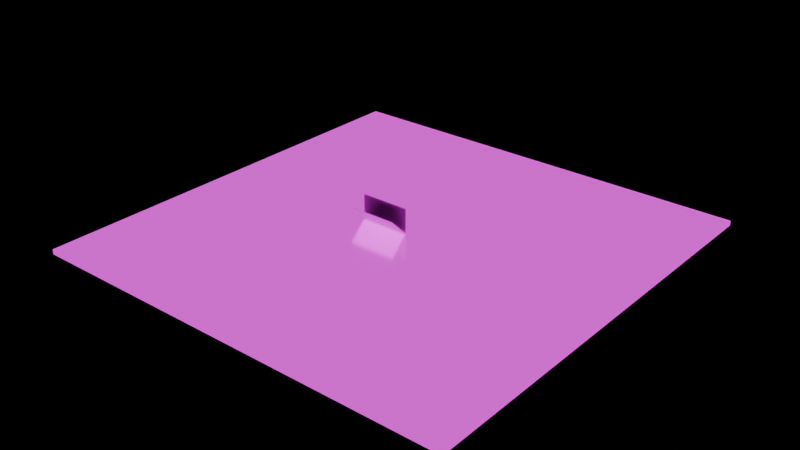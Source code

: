 # Source: models.blend  (saved by Blender 4.5.90; exported with 4.5.12 LTS)
import bpy
from mathutils import Matrix  # noqa: F401  (used for matrix-valued properties, if any)

bpy.ops.wm.read_factory_settings(use_empty=True)
scene = bpy.context.scene
scene.name = 'EffectsAndsStuff'

# ---- images (referenced by path relative to the original .blend; pixels are not part of the script)
import os
ASSET_DIR = os.environ.get("B2B_ASSET_DIR", "")  # directory of the original .blend (textures are referenced by path, not embedded)
HERE = os.path.dirname(os.path.abspath(__file__))  # packed textures are extracted next to this script under _unpacked/

def load_image(name, relpath, width, height, colorspace="sRGB"):
    """Load a texture the original file referenced (path relative to the .blend, or extracted next to this script)."""
    p = next((c for c in (os.path.join(HERE, relpath), os.path.join(ASSET_DIR, relpath)) if relpath and os.path.exists(c)), "")
    if p:
        img = bpy.data.images.load(p, check_existing=True)
        img.name = name
    else:  # same state as the original file: an image datablock whose file is absent (Cycles renders it pink)
        img = bpy.data.images.new(name, width, height)
        img.source = "FILE"
        img.filepath = "//" + (relpath or name)
    img.colorspace_settings.name = colorspace
    return img
img_board_png_001 = load_image('Board.png.001', 'Board.png', 1024, 1024, 'sRGB')
img_highlight = load_image('Highlight', '', 256, 256, 'sRGB')

# ---- materials (node trees are filled in below, after node groups)
mat_board_001 = bpy.data.materials.new('Board.001')
mat_highlight = bpy.data.materials.new('Highlight')
mat_highlight.surface_render_method = 'BLENDED'
mat_highlight.blend_method = 'BLEND'

# ---- material node trees
mat_board_001.use_nodes = True; mat_board_001.node_tree.nodes.clear()
_N = mat_board_001.node_tree.nodes; _L = mat_board_001.node_tree.links
n0 = _N.new('ShaderNodeBsdfPrincipled'); n0.name = 'Principled BSDF'; n0.location = (-200, 100)
n0.inputs[1].default_value = 1.0
n0.inputs[2].default_value = 0.1761
n0.inputs[28].default_value = 1.0
n1 = _N.new('ShaderNodeOutputMaterial'); n1.name = 'Material Output'; n1.location = (200, 100)
n2 = _N.new('ShaderNodeTexImage'); n2.name = 'Image Texture'; n2.location = (-490, 60)
n2.image = img_board_png_001
n2.interpolation = 'Closest'
n3 = _N.new('ShaderNodeTexImage'); n3.name = 'Image Texture.001'; n3.location = (-490, -460)
n3.image = img_board_png_001
n3.interpolation = 'Closest'
_L.new(n0.outputs[0], n1.inputs[0])
_L.new(n2.outputs[0], n0.inputs[0])
_L.new(n3.outputs[0], n0.inputs[27])
n1.is_active_output = True
mat_highlight.use_nodes = True; mat_highlight.node_tree.nodes.clear()
_N = mat_highlight.node_tree.nodes; _L = mat_highlight.node_tree.links
n0 = _N.new('ShaderNodeBsdfPrincipled'); n0.name = 'Principled BSDF'; n0.location = (-200, 100)
n1 = _N.new('ShaderNodeOutputMaterial'); n1.name = 'Material Output'; n1.location = (200, 100)
n2 = _N.new('ShaderNodeTexImage'); n2.name = 'Image Texture'; n2.location = (-490, 75)
n2.image = img_highlight
n2.interpolation = 'Closest'
_L.new(n0.outputs[0], n1.inputs[0])
_L.new(n2.outputs[0], n0.inputs[0])
n1.is_active_output = True

# ---- meshes
me_cube_005 = bpy.data.meshes.new('Cube.005')
me_cube_005.from_pydata([(-8.0, -8.0, -0.1), (-8.0, -8.0, 0.1), (-8.0, 8.0, -0.1), (-8.0, 8.0, 0.1), (8.0, -8.0, -0.1), (8.0, -8.0, 0.1), (8.0, 8.0, -0.1), (8.0, 8.0, 0.1), (-8.8, 8.8, -0.1), (-8.8, -8.8, -0.1), (-8.8, -8.8, 0.1), (-8.8, 8.8, 0.1), (8.8, 8.8, -0.1), (8.8, 8.8, 0.1), (8.8, -8.8, -0.1), (8.8, -8.8, 0.1)], [], [(1, 3, 11, 10), (6, 2, 8, 12), (7, 5, 15, 13), (0, 4, 14, 9), (2, 6, 4, 0), (7, 3, 1, 5), (9, 10, 11, 8), (8, 11, 13, 12), (12, 13, 15, 14), (14, 15, 10, 9), (5, 1, 10, 15), (2, 0, 9, 8), (4, 6, 12, 14), (3, 7, 13, 11)])
_uv = me_cube_005.uv_layers.new(name='UVMap')
_uv.uv.foreach_set('vector', [0.02273, 0.4773, 0.4773, 0.4773, 0.5, 0.5, 1.644e-08, 0.5, 0.4773, 0.9773, 0.4773, 0.5227, 0.5, 0.5, 0.5, 1.0, 0.4773, 0.02273, 0.02273, 0.02273, 5.419e-08, 4.091e-15, 0.5, 3.775e-08, 0.02273, 0.5227, 0.02273, 0.9773, 5.781e-09, 1.0, 4.353e-08, 0.5, 0.4773, 0.5227, 0.4773, 0.9773, 0.02273, 0.9773, 0.02273, 0.5227, 0.4773, 0.02273, 0.4773, 0.4773, 0.02273, 0.4773, 0.02273, 0.02273, 0.5057, 0.5, 0.5, 0.5, 0.5, 1.066e-08, 0.5057, 1.108e-08, 0.5057, 1.0, 0.5, 1.0, 0.5, 0.5, 0.5057, 0.5, 0.5114, 0.5, 0.5057, 0.5, 0.5057, 1.108e-08, 0.5114, 1.151e-08, 0.5114, 1.0, 0.5057, 1.0, 0.5057, 0.5, 0.5114, 0.5, 0.02273, 0.02273, 0.02273, 0.4773, 1.644e-08, 0.5, 5.419e-08, 4.091e-15, 0.4773, 0.5227, 0.02273, 0.5227, 4.353e-08, 0.5, 0.5, 0.5, 0.02273, 0.9773, 0.4773, 0.9773, 0.5, 1.0, 5.781e-09, 1.0, 0.4773, 0.4773, 0.4773, 0.02273, 0.5, 3.775e-08, 0.5, 0.5])
me_cube_005.materials.append(mat_board_001)
me_cube_005.update()
me_plane = bpy.data.meshes.new('Plane')
me_plane.from_pydata([(-1.0, -0.5, -2.186e-08), (1.0, -0.5, -2.186e-08), (-1.0, 0.5, 2.186e-08), (1.0, 0.5, 2.186e-08)], [], [(0, 1, 3, 2)])
_uv = me_plane.uv_layers.new(name='UVMap')
_uv.uv.foreach_set('vector', [0.0, 0.0, 1.0, 0.0, 1.0, 1.0, 0.0, 1.0])
me_plane.materials.append(mat_highlight)
me_plane.update()
me_plane_002 = bpy.data.meshes.new('Plane.002')
me_plane_002.from_pydata([(-1.0, -0.5, -2.186e-08), (1.0, -0.5, -2.186e-08), (-1.0, 0.5, 2.186e-08), (1.0, 0.5, 2.186e-08)], [], [(0, 1, 3, 2)])
_uv = me_plane_002.uv_layers.new(name='UVMap')
_uv.uv.foreach_set('vector', [0.0, 0.0, 1.0, 0.0, 1.0, 1.0, 0.0, 1.0])
me_plane_002.materials.append(mat_highlight)
me_plane_002.update()

# ---- objects
ob_boardforreference = bpy.data.objects.new('BoardForReference', me_cube_005)
ob_plane = bpy.data.objects.new('Plane', me_plane)
ob_plane_001 = bpy.data.objects.new('Plane.001', me_plane_002)

# ---- transforms, parenting, visibility, modifiers, constraints
ob_boardforreference.location = (0.0, 0.0, 0.0)
ob_plane.location = (-0.9, 0.2, 0.6)
ob_plane.rotation_euler = (1.571, -0.0, 0.0)
ob_plane_001.location = (-0.9, -0.2, 0.5)
ob_plane_001.rotation_euler = (2.356, -0.0, 0.0)

# ---- collection membership
scene.collection.objects.link(ob_boardforreference)
scene.collection.objects.link(ob_plane)
scene.collection.objects.link(ob_plane_001)

# ---- scene / render settings (as saved in the file)
scene.frame_start = 1; scene.frame_end = 250; scene.frame_set(1)
scene.render.engine = 'BLENDER_EEVEE_NEXT'
scene.render.image_settings.exr_codec = 'NONE'
scene.render.use_simplify = True
scene.render.simplify_subdivision_render = 0
scene.render.simplify_child_particles_render = 0.0
scene.eevee.use_volume_custom_range = False
scene.eevee.use_fast_gi = False
scene.view_settings.white_balance_temperature = 0.0
scene.view_settings.white_balance_tint = 0.0
scene.view_settings.white_balance_whitepoint = (2.97, 0.5193, -0.0414)
bpy.context.view_layer.update()

# ---- added for rendering (the .blend has no active camera): camera
cam_auto = bpy.data.cameras.new('AutoCamera')
cam_auto.lens = 50.0
cam_auto.sensor_width = 36.0
cam_auto.clip_end = 1000.0
ob_auto_camera = bpy.data.objects.new('AutoCamera', cam_auto)
scene.collection.objects.link(ob_auto_camera)
ob_auto_camera.location = (23.0557, -27.6669, 18.9446)
ob_auto_camera.rotation_euler = (1.09748, -7.21219e-08, 0.694738)
scene.camera = ob_auto_camera
bpy.context.view_layer.update()
